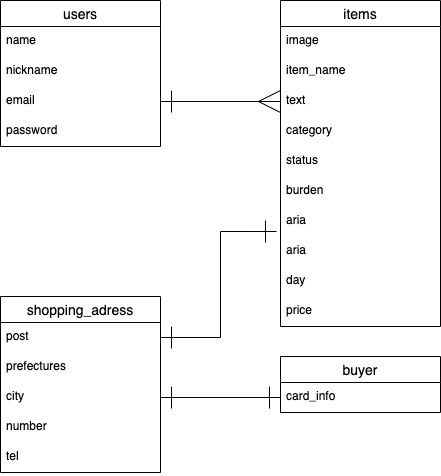

The diagram above was exported from draw.io. Its source (the exported page's mxGraphModel, read from the mxfile embedded in the PNG):
<mxGraphModel dx="312" dy="526" grid="1" gridSize="10" guides="1" tooltips="1" connect="1" arrows="1" fold="1" page="1" pageScale="1" pageWidth="827" pageHeight="1169" math="0" shadow="0">
  <root>
    <mxCell id="0" />
    <mxCell id="1" parent="0" />
    <mxCell id="2" value="users" style="swimlane;fontStyle=0;childLayout=stackLayout;horizontal=1;startSize=26;horizontalStack=0;resizeParent=1;resizeParentMax=0;resizeLast=0;collapsible=1;marginBottom=0;align=center;fontSize=14;" parent="1" vertex="1">
      <mxGeometry x="40" y="40" width="160" height="146" as="geometry" />
    </mxCell>
    <mxCell id="3" value="name" style="text;spacingLeft=4;spacingRight=4;overflow=hidden;rotatable=0;points=[[0,0.5],[1,0.5]];portConstraint=eastwest;fontSize=12;" parent="2" vertex="1">
      <mxGeometry y="26" width="160" height="30" as="geometry" />
    </mxCell>
    <mxCell id="4" value="nickname" style="text;spacingLeft=4;spacingRight=4;overflow=hidden;rotatable=0;points=[[0,0.5],[1,0.5]];portConstraint=eastwest;fontSize=12;" parent="2" vertex="1">
      <mxGeometry y="56" width="160" height="30" as="geometry" />
    </mxCell>
    <mxCell id="5" value="email" style="text;strokeColor=none;fillColor=none;spacingLeft=4;spacingRight=4;overflow=hidden;rotatable=0;points=[[0,0.5],[1,0.5]];portConstraint=eastwest;fontSize=12;" parent="2" vertex="1">
      <mxGeometry y="86" width="160" height="30" as="geometry" />
    </mxCell>
    <mxCell id="18" value="password" style="text;strokeColor=none;fillColor=none;spacingLeft=4;spacingRight=4;overflow=hidden;rotatable=0;points=[[0,0.5],[1,0.5]];portConstraint=eastwest;fontSize=12;" parent="2" vertex="1">
      <mxGeometry y="116" width="160" height="30" as="geometry" />
    </mxCell>
    <mxCell id="6" value="items" style="swimlane;fontStyle=0;childLayout=stackLayout;horizontal=1;startSize=26;horizontalStack=0;resizeParent=1;resizeParentMax=0;resizeLast=0;collapsible=1;marginBottom=0;align=center;fontSize=14;" parent="1" vertex="1">
      <mxGeometry x="320" y="40" width="160" height="326" as="geometry" />
    </mxCell>
    <mxCell id="7" value="image" style="text;strokeColor=none;fillColor=none;spacingLeft=4;spacingRight=4;overflow=hidden;rotatable=0;points=[[0,0.5],[1,0.5]];portConstraint=eastwest;fontSize=12;" parent="6" vertex="1">
      <mxGeometry y="26" width="160" height="30" as="geometry" />
    </mxCell>
    <mxCell id="8" value="item_name" style="text;strokeColor=none;fillColor=none;spacingLeft=4;spacingRight=4;overflow=hidden;rotatable=0;points=[[0,0.5],[1,0.5]];portConstraint=eastwest;fontSize=12;" parent="6" vertex="1">
      <mxGeometry y="56" width="160" height="30" as="geometry" />
    </mxCell>
    <mxCell id="9" value="text" style="text;strokeColor=none;fillColor=none;spacingLeft=4;spacingRight=4;overflow=hidden;rotatable=0;points=[[0,0.5],[1,0.5]];portConstraint=eastwest;fontSize=12;" parent="6" vertex="1">
      <mxGeometry y="86" width="160" height="30" as="geometry" />
    </mxCell>
    <mxCell id="22" value="category" style="text;strokeColor=none;fillColor=none;spacingLeft=4;spacingRight=4;overflow=hidden;rotatable=0;points=[[0,0.5],[1,0.5]];portConstraint=eastwest;fontSize=12;" parent="6" vertex="1">
      <mxGeometry y="116" width="160" height="30" as="geometry" />
    </mxCell>
    <mxCell id="23" value="status" style="text;strokeColor=none;fillColor=none;spacingLeft=4;spacingRight=4;overflow=hidden;rotatable=0;points=[[0,0.5],[1,0.5]];portConstraint=eastwest;fontSize=12;" parent="6" vertex="1">
      <mxGeometry y="146" width="160" height="30" as="geometry" />
    </mxCell>
    <mxCell id="24" value="burden" style="text;strokeColor=none;fillColor=none;spacingLeft=4;spacingRight=4;overflow=hidden;rotatable=0;points=[[0,0.5],[1,0.5]];portConstraint=eastwest;fontSize=12;" parent="6" vertex="1">
      <mxGeometry y="176" width="160" height="30" as="geometry" />
    </mxCell>
    <mxCell id="37" value="aria" style="text;strokeColor=none;fillColor=none;spacingLeft=4;spacingRight=4;overflow=hidden;rotatable=0;points=[[0,0.5],[1,0.5]];portConstraint=eastwest;fontSize=12;" parent="6" vertex="1">
      <mxGeometry y="206" width="160" height="30" as="geometry" />
    </mxCell>
    <mxCell id="27" value="aria" style="text;strokeColor=none;fillColor=none;spacingLeft=4;spacingRight=4;overflow=hidden;rotatable=0;points=[[0,0.5],[1,0.5]];portConstraint=eastwest;fontSize=12;" parent="6" vertex="1">
      <mxGeometry y="236" width="160" height="30" as="geometry" />
    </mxCell>
    <mxCell id="28" value="day" style="text;strokeColor=none;fillColor=none;spacingLeft=4;spacingRight=4;overflow=hidden;rotatable=0;points=[[0,0.5],[1,0.5]];portConstraint=eastwest;fontSize=12;" parent="6" vertex="1">
      <mxGeometry y="266" width="160" height="30" as="geometry" />
    </mxCell>
    <mxCell id="29" value="price" style="text;strokeColor=none;fillColor=none;spacingLeft=4;spacingRight=4;overflow=hidden;rotatable=0;points=[[0,0.5],[1,0.5]];portConstraint=eastwest;fontSize=12;" parent="6" vertex="1">
      <mxGeometry y="296" width="160" height="30" as="geometry" />
    </mxCell>
    <mxCell id="10" value="buyer" style="swimlane;fontStyle=0;childLayout=stackLayout;horizontal=1;startSize=26;horizontalStack=0;resizeParent=1;resizeParentMax=0;resizeLast=0;collapsible=1;marginBottom=0;align=center;fontSize=14;" parent="1" vertex="1">
      <mxGeometry x="320" y="396" width="160" height="56" as="geometry" />
    </mxCell>
    <mxCell id="13" value="card_info" style="text;strokeColor=none;fillColor=none;spacingLeft=4;spacingRight=4;overflow=hidden;rotatable=0;points=[[0,0.5],[1,0.5]];portConstraint=eastwest;fontSize=12;" parent="10" vertex="1">
      <mxGeometry y="26" width="160" height="30" as="geometry" />
    </mxCell>
    <mxCell id="14" value="shopping_adress" style="swimlane;fontStyle=0;childLayout=stackLayout;horizontal=1;startSize=26;horizontalStack=0;resizeParent=1;resizeParentMax=0;resizeLast=0;collapsible=1;marginBottom=0;align=center;fontSize=14;" parent="1" vertex="1">
      <mxGeometry x="40" y="336" width="160" height="176" as="geometry" />
    </mxCell>
    <mxCell id="15" value="post" style="text;strokeColor=none;fillColor=none;spacingLeft=4;spacingRight=4;overflow=hidden;rotatable=0;points=[[0,0.5],[1,0.5]];portConstraint=eastwest;fontSize=12;" parent="14" vertex="1">
      <mxGeometry y="26" width="160" height="30" as="geometry" />
    </mxCell>
    <mxCell id="17" value="prefectures" style="text;strokeColor=none;fillColor=none;spacingLeft=4;spacingRight=4;overflow=hidden;rotatable=0;points=[[0,0.5],[1,0.5]];portConstraint=eastwest;fontSize=12;" parent="14" vertex="1">
      <mxGeometry y="56" width="160" height="30" as="geometry" />
    </mxCell>
    <mxCell id="32" value="city" style="text;strokeColor=none;fillColor=none;spacingLeft=4;spacingRight=4;overflow=hidden;rotatable=0;points=[[0,0.5],[1,0.5]];portConstraint=eastwest;fontSize=12;" parent="14" vertex="1">
      <mxGeometry y="86" width="160" height="30" as="geometry" />
    </mxCell>
    <mxCell id="33" value="number" style="text;strokeColor=none;fillColor=none;spacingLeft=4;spacingRight=4;overflow=hidden;rotatable=0;points=[[0,0.5],[1,0.5]];portConstraint=eastwest;fontSize=12;" parent="14" vertex="1">
      <mxGeometry y="116" width="160" height="30" as="geometry" />
    </mxCell>
    <mxCell id="34" value="tel" style="text;strokeColor=none;fillColor=none;spacingLeft=4;spacingRight=4;overflow=hidden;rotatable=0;points=[[0,0.5],[1,0.5]];portConstraint=eastwest;fontSize=12;" parent="14" vertex="1">
      <mxGeometry y="146" width="160" height="30" as="geometry" />
    </mxCell>
    <mxCell id="36" style="edgeStyle=orthogonalEdgeStyle;rounded=0;orthogonalLoop=1;jettySize=auto;html=1;exitX=1;exitY=0.5;exitDx=0;exitDy=0;entryX=0;entryY=0.5;entryDx=0;entryDy=0;endArrow=ERmany;endFill=0;endSize=20;startArrow=ERone;startFill=0;startSize=20;" parent="1" source="5" target="9" edge="1">
      <mxGeometry relative="1" as="geometry" />
    </mxCell>
    <mxCell id="38" style="edgeStyle=orthogonalEdgeStyle;rounded=0;orthogonalLoop=1;jettySize=auto;html=1;exitX=1;exitY=0.5;exitDx=0;exitDy=0;entryX=-0.025;entryY=0.833;entryDx=0;entryDy=0;entryPerimeter=0;startArrow=ERone;startFill=0;startSize=20;endArrow=ERone;endFill=0;endSize=20;" parent="1" source="15" target="37" edge="1">
      <mxGeometry relative="1" as="geometry" />
    </mxCell>
    <mxCell id="39" style="edgeStyle=orthogonalEdgeStyle;rounded=0;orthogonalLoop=1;jettySize=auto;html=1;exitX=1;exitY=0.5;exitDx=0;exitDy=0;startArrow=ERone;startFill=0;startSize=20;endArrow=ERone;endFill=0;endSize=20;entryX=0;entryY=0.5;entryDx=0;entryDy=0;" parent="1" source="32" target="13" edge="1">
      <mxGeometry relative="1" as="geometry">
        <mxPoint x="310" y="437" as="targetPoint" />
      </mxGeometry>
    </mxCell>
  </root>
</mxGraphModel>